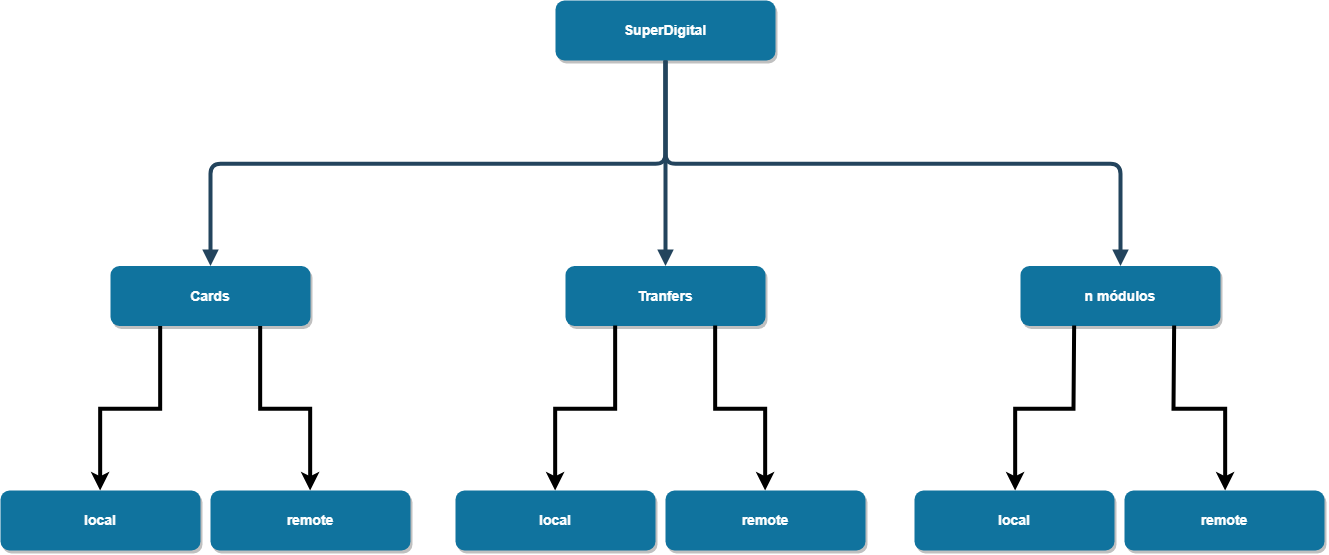

The diagram above was exported from draw.io. Its source (the exported page's mxGraphModel, read from the mxfile embedded in the PNG):
<mxGraphModel dx="1447" dy="725" grid="1" gridSize="10" guides="1" tooltips="1" connect="1" arrows="1" fold="1" page="1" pageScale="1.5" pageWidth="1169" pageHeight="827" background="#ffffff" math="0" shadow="0">
  <root>
    <mxCell id="0" />
    <mxCell id="1" parent="0" />
    <mxCell id="3" value="SuperDigital" style="rounded=1;fillColor=#10739E;strokeColor=none;shadow=1;gradientColor=none;fontStyle=1;fontColor=#FFFFFF;fontSize=14;" parent="1" vertex="1">
      <mxGeometry x="680" y="250" width="220" height="60" as="geometry" />
    </mxCell>
    <mxCell id="GXy63A_jdeOfvemOofTg-57" style="edgeStyle=orthogonalEdgeStyle;rounded=0;orthogonalLoop=1;jettySize=auto;html=1;entryX=0.5;entryY=0;entryDx=0;entryDy=0;strokeWidth=4;exitX=0.25;exitY=1;exitDx=0;exitDy=0;" edge="1" parent="1" source="4" target="GXy63A_jdeOfvemOofTg-55">
      <mxGeometry relative="1" as="geometry" />
    </mxCell>
    <mxCell id="GXy63A_jdeOfvemOofTg-58" style="edgeStyle=orthogonalEdgeStyle;rounded=0;orthogonalLoop=1;jettySize=auto;html=1;strokeWidth=4;exitX=0.75;exitY=1;exitDx=0;exitDy=0;" edge="1" parent="1" source="4" target="GXy63A_jdeOfvemOofTg-56">
      <mxGeometry relative="1" as="geometry" />
    </mxCell>
    <mxCell id="4" value="Cards" style="rounded=1;fillColor=#10739E;strokeColor=none;shadow=1;gradientColor=none;fontStyle=1;fontColor=#FFFFFF;fontSize=14;" parent="1" vertex="1">
      <mxGeometry x="235" y="515.5" width="200" height="60" as="geometry" />
    </mxCell>
    <mxCell id="5" value="Tranfers" style="rounded=1;fillColor=#10739E;strokeColor=none;shadow=1;gradientColor=none;fontStyle=1;fontColor=#FFFFFF;fontSize=14;" parent="1" vertex="1">
      <mxGeometry x="690" y="515.5" width="200" height="60" as="geometry" />
    </mxCell>
    <mxCell id="6" value="n módulos" style="rounded=1;fillColor=#10739E;strokeColor=none;shadow=1;gradientColor=none;fontStyle=1;fontColor=#FFFFFF;fontSize=14;" parent="1" vertex="1">
      <mxGeometry x="1145" y="515.5" width="200" height="60" as="geometry" />
    </mxCell>
    <mxCell id="30" value="" style="edgeStyle=elbowEdgeStyle;elbow=vertical;strokeWidth=4;endArrow=block;endFill=1;fontStyle=1;strokeColor=#23445D;" parent="1" source="3" target="5" edge="1">
      <mxGeometry x="22" y="165.5" width="100" height="100" as="geometry">
        <mxPoint x="22" y="265.5" as="sourcePoint" />
        <mxPoint x="122" y="165.5" as="targetPoint" />
      </mxGeometry>
    </mxCell>
    <mxCell id="31" value="" style="edgeStyle=elbowEdgeStyle;elbow=vertical;strokeWidth=4;endArrow=block;endFill=1;fontStyle=1;strokeColor=#23445D;" parent="1" source="3" target="4" edge="1">
      <mxGeometry x="22" y="165.5" width="100" height="100" as="geometry">
        <mxPoint x="22" y="265.5" as="sourcePoint" />
        <mxPoint x="122" y="165.5" as="targetPoint" />
      </mxGeometry>
    </mxCell>
    <mxCell id="32" value="" style="edgeStyle=elbowEdgeStyle;elbow=vertical;strokeWidth=4;endArrow=block;endFill=1;fontStyle=1;strokeColor=#23445D;" parent="1" source="3" target="6" edge="1">
      <mxGeometry x="22" y="165.5" width="100" height="100" as="geometry">
        <mxPoint x="22" y="265.5" as="sourcePoint" />
        <mxPoint x="122" y="165.5" as="targetPoint" />
      </mxGeometry>
    </mxCell>
    <mxCell id="39" value="" style="edgeStyle=elbowEdgeStyle;elbow=vertical;strokeWidth=4;endArrow=block;endFill=1;fontStyle=1;strokeColor=#23445D;" parent="1" target="10" edge="1">
      <mxGeometry x="62" y="175.5" width="100" height="100" as="geometry">
        <mxPoint x="382" y="765.5" as="sourcePoint" />
        <mxPoint x="162" y="175.5" as="targetPoint" />
      </mxGeometry>
    </mxCell>
    <mxCell id="40" value="" style="edgeStyle=elbowEdgeStyle;elbow=vertical;strokeWidth=4;endArrow=block;endFill=1;fontStyle=1;strokeColor=#23445D;" parent="1" source="10" edge="1">
      <mxGeometry x="62" y="185.5" width="100" height="100" as="geometry">
        <mxPoint x="62" y="285.5" as="sourcePoint" />
        <mxPoint x="382" y="885.5" as="targetPoint" />
      </mxGeometry>
    </mxCell>
    <mxCell id="41" value="" style="edgeStyle=elbowEdgeStyle;elbow=vertical;strokeWidth=4;endArrow=block;endFill=1;fontStyle=1;strokeColor=#23445D;" parent="1" source="11" edge="1">
      <mxGeometry x="62" y="195.5" width="100" height="100" as="geometry">
        <mxPoint x="62" y="295.5" as="sourcePoint" />
        <mxPoint x="382" y="975.5" as="targetPoint" />
      </mxGeometry>
    </mxCell>
    <mxCell id="42" value="" style="edgeStyle=elbowEdgeStyle;elbow=vertical;strokeWidth=4;endArrow=block;endFill=1;fontStyle=1;strokeColor=#23445D;" parent="1" target="14" edge="1">
      <mxGeometry x="62" y="165.5" width="100" height="100" as="geometry">
        <mxPoint x="652" y="675.5" as="sourcePoint" />
        <mxPoint x="162" y="165.5" as="targetPoint" />
      </mxGeometry>
    </mxCell>
    <mxCell id="43" value="" style="edgeStyle=elbowEdgeStyle;elbow=vertical;strokeWidth=4;endArrow=block;endFill=1;fontStyle=1;strokeColor=#23445D;" parent="1" target="15" edge="1">
      <mxGeometry x="62" y="175.5" width="100" height="100" as="geometry">
        <mxPoint x="652" y="765.5" as="sourcePoint" />
        <mxPoint x="162" y="175.5" as="targetPoint" />
      </mxGeometry>
    </mxCell>
    <mxCell id="44" value="" style="edgeStyle=elbowEdgeStyle;elbow=vertical;strokeWidth=4;endArrow=block;endFill=1;fontStyle=1;strokeColor=#23445D;" parent="1" target="16" edge="1">
      <mxGeometry x="62" y="185.5" width="100" height="100" as="geometry">
        <mxPoint x="652" y="855.5" as="sourcePoint" />
        <mxPoint x="162" y="185.5" as="targetPoint" />
      </mxGeometry>
    </mxCell>
    <mxCell id="46" value="" style="edgeStyle=elbowEdgeStyle;elbow=vertical;strokeWidth=4;endArrow=block;endFill=1;fontStyle=1;strokeColor=#23445D;" parent="1" target="19" edge="1">
      <mxGeometry x="72" y="165.5" width="100" height="100" as="geometry">
        <mxPoint x="942" y="675.5" as="sourcePoint" />
        <mxPoint x="172" y="165.5" as="targetPoint" />
      </mxGeometry>
    </mxCell>
    <mxCell id="47" value="" style="edgeStyle=elbowEdgeStyle;elbow=vertical;strokeWidth=4;endArrow=block;endFill=1;fontStyle=1;strokeColor=#23445D;" parent="1" source="19" edge="1">
      <mxGeometry x="72" y="175.5" width="100" height="100" as="geometry">
        <mxPoint x="72" y="275.5" as="sourcePoint" />
        <mxPoint x="942" y="795.5" as="targetPoint" />
      </mxGeometry>
    </mxCell>
    <mxCell id="48" value="" style="edgeStyle=elbowEdgeStyle;elbow=vertical;strokeWidth=4;endArrow=block;endFill=1;fontStyle=1;strokeColor=#23445D;" parent="1" source="20" edge="1">
      <mxGeometry x="72" y="185.5" width="100" height="100" as="geometry">
        <mxPoint x="72" y="285.5" as="sourcePoint" />
        <mxPoint x="942" y="885.5" as="targetPoint" />
      </mxGeometry>
    </mxCell>
    <mxCell id="49" value="" style="edgeStyle=elbowEdgeStyle;elbow=vertical;strokeWidth=4;endArrow=block;endFill=1;fontStyle=1;strokeColor=#23445D;" parent="1" source="21" edge="1">
      <mxGeometry x="72" y="195.5" width="100" height="100" as="geometry">
        <mxPoint x="72" y="295.5" as="sourcePoint" />
        <mxPoint x="942" y="975.5" as="targetPoint" />
      </mxGeometry>
    </mxCell>
    <mxCell id="50" value="" style="edgeStyle=elbowEdgeStyle;elbow=vertical;strokeWidth=4;endArrow=block;endFill=1;fontStyle=1;strokeColor=#23445D;" parent="1" target="24" edge="1">
      <mxGeometry x="72" y="165.5" width="100" height="100" as="geometry">
        <mxPoint x="1192" y="675.5" as="sourcePoint" />
        <mxPoint x="172" y="165.5" as="targetPoint" />
      </mxGeometry>
    </mxCell>
    <mxCell id="51" value="" style="edgeStyle=elbowEdgeStyle;elbow=vertical;strokeWidth=4;endArrow=block;endFill=1;fontStyle=1;strokeColor=#23445D;" parent="1" target="25" edge="1">
      <mxGeometry x="72" y="175.5" width="100" height="100" as="geometry">
        <mxPoint x="1192" y="765.5" as="sourcePoint" />
        <mxPoint x="172" y="175.5" as="targetPoint" />
      </mxGeometry>
    </mxCell>
    <mxCell id="52" value="" style="edgeStyle=elbowEdgeStyle;elbow=vertical;strokeWidth=4;endArrow=block;endFill=1;fontStyle=1;strokeColor=#23445D;" parent="1" target="26" edge="1">
      <mxGeometry x="72" y="185.5" width="100" height="100" as="geometry">
        <mxPoint x="1192" y="855.5" as="sourcePoint" />
        <mxPoint x="172" y="185.5" as="targetPoint" />
      </mxGeometry>
    </mxCell>
    <mxCell id="53" value="" style="edgeStyle=elbowEdgeStyle;elbow=vertical;strokeWidth=4;endArrow=block;endFill=1;fontStyle=1;strokeColor=#23445D;" parent="1" target="27" edge="1">
      <mxGeometry x="72" y="195.5" width="100" height="100" as="geometry">
        <mxPoint x="1192" y="945.5" as="sourcePoint" />
        <mxPoint x="172" y="195.5" as="targetPoint" />
      </mxGeometry>
    </mxCell>
    <mxCell id="GXy63A_jdeOfvemOofTg-55" value="local" style="rounded=1;fillColor=#10739E;strokeColor=none;shadow=1;gradientColor=none;fontStyle=1;fontColor=#FFFFFF;fontSize=14;" vertex="1" parent="1">
      <mxGeometry x="125" y="740" width="200" height="60" as="geometry" />
    </mxCell>
    <mxCell id="GXy63A_jdeOfvemOofTg-56" value="remote" style="rounded=1;fillColor=#10739E;strokeColor=none;shadow=1;gradientColor=none;fontStyle=1;fontColor=#FFFFFF;fontSize=14;" vertex="1" parent="1">
      <mxGeometry x="335" y="740" width="200" height="60" as="geometry" />
    </mxCell>
    <mxCell id="GXy63A_jdeOfvemOofTg-59" style="edgeStyle=orthogonalEdgeStyle;rounded=0;orthogonalLoop=1;jettySize=auto;html=1;entryX=0.5;entryY=0;entryDx=0;entryDy=0;strokeWidth=4;exitX=0.25;exitY=1;exitDx=0;exitDy=0;" edge="1" parent="1" target="GXy63A_jdeOfvemOofTg-61">
      <mxGeometry relative="1" as="geometry">
        <mxPoint x="739.6470588235295" y="575.0588235294117" as="sourcePoint" />
      </mxGeometry>
    </mxCell>
    <mxCell id="GXy63A_jdeOfvemOofTg-60" style="edgeStyle=orthogonalEdgeStyle;rounded=0;orthogonalLoop=1;jettySize=auto;html=1;strokeWidth=4;exitX=0.75;exitY=1;exitDx=0;exitDy=0;" edge="1" parent="1" target="GXy63A_jdeOfvemOofTg-62">
      <mxGeometry relative="1" as="geometry">
        <mxPoint x="839.6470588235295" y="575.0588235294117" as="sourcePoint" />
      </mxGeometry>
    </mxCell>
    <mxCell id="GXy63A_jdeOfvemOofTg-61" value="local" style="rounded=1;fillColor=#10739E;strokeColor=none;shadow=1;gradientColor=none;fontStyle=1;fontColor=#FFFFFF;fontSize=14;" vertex="1" parent="1">
      <mxGeometry x="580" y="740" width="200" height="60" as="geometry" />
    </mxCell>
    <mxCell id="GXy63A_jdeOfvemOofTg-62" value="remote" style="rounded=1;fillColor=#10739E;strokeColor=none;shadow=1;gradientColor=none;fontStyle=1;fontColor=#FFFFFF;fontSize=14;" vertex="1" parent="1">
      <mxGeometry x="790" y="740" width="200" height="60" as="geometry" />
    </mxCell>
    <mxCell id="GXy63A_jdeOfvemOofTg-63" style="edgeStyle=orthogonalEdgeStyle;rounded=0;orthogonalLoop=1;jettySize=auto;html=1;entryX=0.5;entryY=0;entryDx=0;entryDy=0;strokeWidth=4;exitX=0.25;exitY=1;exitDx=0;exitDy=0;" edge="1" parent="1" target="GXy63A_jdeOfvemOofTg-65">
      <mxGeometry relative="1" as="geometry">
        <mxPoint x="1198.6470588235295" y="575.0588235294117" as="sourcePoint" />
      </mxGeometry>
    </mxCell>
    <mxCell id="GXy63A_jdeOfvemOofTg-64" style="edgeStyle=orthogonalEdgeStyle;rounded=0;orthogonalLoop=1;jettySize=auto;html=1;strokeWidth=4;exitX=0.75;exitY=1;exitDx=0;exitDy=0;" edge="1" parent="1" target="GXy63A_jdeOfvemOofTg-66">
      <mxGeometry relative="1" as="geometry">
        <mxPoint x="1298.6470588235295" y="575.0588235294117" as="sourcePoint" />
      </mxGeometry>
    </mxCell>
    <mxCell id="GXy63A_jdeOfvemOofTg-65" value="local" style="rounded=1;fillColor=#10739E;strokeColor=none;shadow=1;gradientColor=none;fontStyle=1;fontColor=#FFFFFF;fontSize=14;" vertex="1" parent="1">
      <mxGeometry x="1039" y="740" width="200" height="60" as="geometry" />
    </mxCell>
    <mxCell id="GXy63A_jdeOfvemOofTg-66" value="remote" style="rounded=1;fillColor=#10739E;strokeColor=none;shadow=1;gradientColor=none;fontStyle=1;fontColor=#FFFFFF;fontSize=14;" vertex="1" parent="1">
      <mxGeometry x="1249" y="740" width="200" height="60" as="geometry" />
    </mxCell>
  </root>
</mxGraphModel>